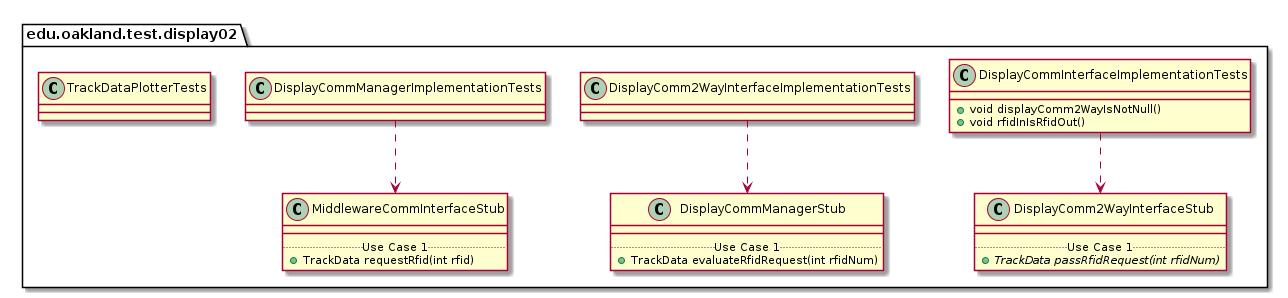

The diagram above was rendered by PlantUML. Its source (embedded in the PNG):
@startuml Display02TestPackage_InternalDependencies

package edu.oakland.test.display02 {
    
}


package edu.oakland.test.display02 {
    class DisplayCommInterfaceImplementationTests {
        + void displayComm2WayIsNotNull()
        + void rfidInIsRfidOut()

    }
}



package edu.oakland.test.display02 {
    class DisplayComm2WayInterfaceStub {
        __
        .. Use Case 1 ..
        {abstract} + TrackData passRfidRequest(int rfidNum)
    }
}

DisplayCommInterfaceImplementationTests ..> DisplayComm2WayInterfaceStub

package edu.oakland.test.display02 {
    class DisplayComm2WayInterfaceImplementationTests {

    }
}



package edu.oakland.test.display02 {
    class DisplayCommManagerStub {
        __
        .. Use Case 1 ..
        + TrackData evaluateRfidRequest(int rfidNum)
    }
}

DisplayComm2WayInterfaceImplementationTests ..> DisplayCommManagerStub

package edu.oakland.test.display02 {
    class DisplayCommManagerImplementationTests {

    }
}



package edu.oakland.test.display02 {
    class MiddlewareCommInterfaceStub {
        __
        .. Use Case 1 ..
        + TrackData requestRfid(int rfid)
    }
}

DisplayCommManagerImplementationTests ..> MiddlewareCommInterfaceStub

package edu.oakland.test.display02 {
    class TrackDataPlotterTests {

    }
}


@enduml